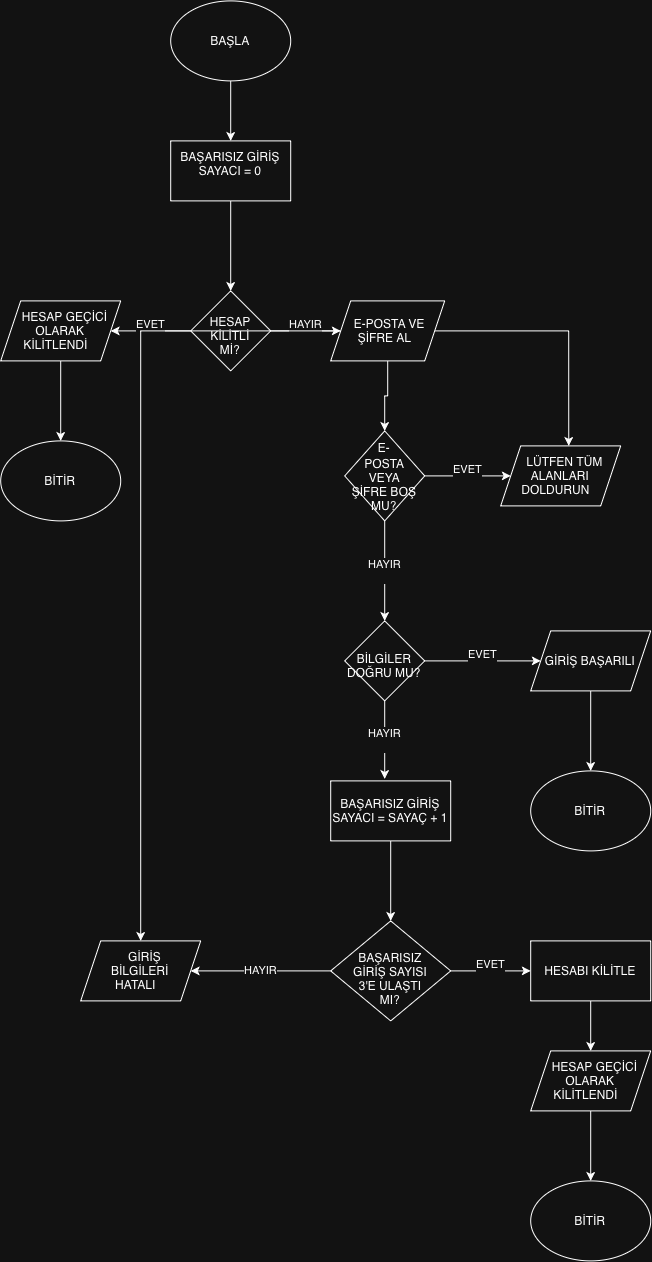

The diagram above was exported from draw.io. Its source (the exported page's mxGraphModel, read from the mxfile embedded in the PNG):
<mxGraphModel dx="1343" dy="1362" grid="1" gridSize="10" guides="1" tooltips="1" connect="1" arrows="1" fold="1" page="1" pageScale="1" pageWidth="1169" pageHeight="1654" math="0" shadow="0">
  <root>
    <mxCell id="0" />
    <mxCell id="1" parent="0" />
    <mxCell id="mUW_DdP1ggbPDY_2rovG-8" edge="1" parent="1" source="mUW_DdP1ggbPDY_2rovG-1" style="edgeStyle=orthogonalEdgeStyle;rounded=0;orthogonalLoop=1;jettySize=auto;html=1;exitX=0.5;exitY=1;exitDx=0;exitDy=0;entryX=0.5;entryY=0;entryDx=0;entryDy=0;" target="mUW_DdP1ggbPDY_2rovG-2">
      <mxGeometry relative="1" as="geometry" />
    </mxCell>
    <mxCell id="mUW_DdP1ggbPDY_2rovG-1" parent="1" style="ellipse;whiteSpace=wrap;html=1;shapeInside=1;" value="BAŞLA&lt;div&gt;&lt;br/&gt;&lt;/div&gt;" vertex="1">
      <mxGeometry height="80" width="120" x="260" y="40" as="geometry" />
    </mxCell>
    <mxCell id="mUW_DdP1ggbPDY_2rovG-9" edge="1" parent="1" source="mUW_DdP1ggbPDY_2rovG-2" style="edgeStyle=orthogonalEdgeStyle;rounded=0;orthogonalLoop=1;jettySize=auto;html=1;exitX=0.5;exitY=1;exitDx=0;exitDy=0;entryX=0.5;entryY=0;entryDx=0;entryDy=0;" target="mUW_DdP1ggbPDY_2rovG-3">
      <mxGeometry relative="1" as="geometry" />
    </mxCell>
    <mxCell id="mUW_DdP1ggbPDY_2rovG-2" parent="1" style="rounded=0;whiteSpace=wrap;html=1;" value="BAŞARISIZ GİRİŞ SAYACI = 0&lt;div&gt;&lt;br&gt;&lt;/div&gt;" vertex="1">
      <mxGeometry height="60" width="120" x="260" y="180" as="geometry" />
    </mxCell>
    <mxCell id="mUW_DdP1ggbPDY_2rovG-12" edge="1" parent="1" source="mUW_DdP1ggbPDY_2rovG-3" style="edgeStyle=orthogonalEdgeStyle;rounded=0;orthogonalLoop=1;jettySize=auto;html=1;exitX=0;exitY=0.5;exitDx=0;exitDy=0;" target="mUW_DdP1ggbPDY_2rovG-10" value="EVET&lt;div&gt;&lt;br&gt;&lt;/div&gt;">
      <mxGeometry relative="1" as="geometry" />
    </mxCell>
    <mxCell id="mUW_DdP1ggbPDY_2rovG-13" edge="1" parent="1" source="mUW_DdP1ggbPDY_2rovG-3" style="edgeStyle=orthogonalEdgeStyle;rounded=0;orthogonalLoop=1;jettySize=auto;html=1;exitX=1;exitY=0.5;exitDx=0;exitDy=0;entryX=0;entryY=0.5;entryDx=0;entryDy=0;" target="mUW_DdP1ggbPDY_2rovG-11" value="HAYIR&lt;div&gt;&lt;br&gt;&lt;/div&gt;">
      <mxGeometry relative="1" as="geometry" />
    </mxCell>
    <mxCell id="mUW_DdP1ggbPDY_2rovG-3" parent="1" style="rhombus;whiteSpace=wrap;html=1;shapeInside=1;" value="HESAP KİLİTLİ Mİ?&lt;br&gt;&lt;div&gt;&lt;br/&gt;&lt;/div&gt;" vertex="1">
      <mxGeometry height="80" width="80" x="280" y="330" as="geometry" />
    </mxCell>
    <mxCell id="mUW_DdP1ggbPDY_2rovG-21" edge="1" parent="1" source="mUW_DdP1ggbPDY_2rovG-10" style="edgeStyle=orthogonalEdgeStyle;rounded=0;orthogonalLoop=1;jettySize=auto;html=1;exitX=0.5;exitY=1;exitDx=0;exitDy=0;entryX=0.5;entryY=0;entryDx=0;entryDy=0;" target="mUW_DdP1ggbPDY_2rovG-14">
      <mxGeometry relative="1" as="geometry" />
    </mxCell>
    <mxCell id="mUW_DdP1ggbPDY_2rovG-10" parent="1" style="shape=parallelogram;perimeter=parallelogramPerimeter;whiteSpace=wrap;html=1;shapeInside=1;fixedSize=1;" value="HESAP GEÇİCİ OLARAK KİLİTLENDİ" vertex="1">
      <mxGeometry height="60" width="120" x="90" y="340" as="geometry" />
    </mxCell>
    <mxCell id="mUW_DdP1ggbPDY_2rovG-18" edge="1" parent="1" source="mUW_DdP1ggbPDY_2rovG-11" style="edgeStyle=orthogonalEdgeStyle;rounded=0;orthogonalLoop=1;jettySize=auto;html=1;entryX=0.5;entryY=0;entryDx=0;entryDy=0;" target="mUW_DdP1ggbPDY_2rovG-16" value="&lt;div&gt;&lt;br&gt;&lt;/div&gt;&lt;div&gt;&lt;br&gt;&lt;/div&gt;">
      <mxGeometry relative="1" as="geometry" />
    </mxCell>
    <mxCell id="mUW_DdP1ggbPDY_2rovG-51" edge="1" parent="1" source="mUW_DdP1ggbPDY_2rovG-11" style="edgeStyle=orthogonalEdgeStyle;rounded=0;orthogonalLoop=1;jettySize=auto;html=1;entryX=0.5;entryY=0;entryDx=0;entryDy=0;" target="mUW_DdP1ggbPDY_2rovG-49">
      <mxGeometry relative="1" as="geometry" />
    </mxCell>
    <mxCell id="mUW_DdP1ggbPDY_2rovG-11" parent="1" style="shape=parallelogram;perimeter=parallelogramPerimeter;whiteSpace=wrap;html=1;shapeInside=1;fixedSize=1;" value="E-POSTA VE ŞİFRE AL&lt;div&gt;&lt;br/&gt;&lt;/div&gt;" vertex="1">
      <mxGeometry height="60" width="114" x="420" y="340" as="geometry" />
    </mxCell>
    <mxCell id="mUW_DdP1ggbPDY_2rovG-14" parent="1" style="ellipse;whiteSpace=wrap;html=1;shapeInside=1;" value="BİTİR&lt;div&gt;&lt;br/&gt;&lt;/div&gt;" vertex="1">
      <mxGeometry height="80" width="120" x="90" y="480" as="geometry" />
    </mxCell>
    <mxCell id="mUW_DdP1ggbPDY_2rovG-23" edge="1" parent="1" source="mUW_DdP1ggbPDY_2rovG-16" style="edgeStyle=orthogonalEdgeStyle;rounded=0;orthogonalLoop=1;jettySize=auto;html=1;exitX=1;exitY=0.5;exitDx=0;exitDy=0;entryX=0;entryY=0.5;entryDx=0;entryDy=0;" target="mUW_DdP1ggbPDY_2rovG-22" value="EVET&lt;div&gt;&lt;br&gt;&lt;/div&gt;">
      <mxGeometry relative="1" as="geometry" />
    </mxCell>
    <mxCell id="mUW_DdP1ggbPDY_2rovG-29" edge="1" parent="1" source="mUW_DdP1ggbPDY_2rovG-16" style="edgeStyle=orthogonalEdgeStyle;rounded=0;orthogonalLoop=1;jettySize=auto;html=1;entryX=0.5;entryY=0;entryDx=0;entryDy=0;" target="mUW_DdP1ggbPDY_2rovG-28" value="HAYIR&lt;div&gt;&lt;br&gt;&lt;/div&gt;">
      <mxGeometry relative="1" as="geometry" />
    </mxCell>
    <mxCell id="mUW_DdP1ggbPDY_2rovG-16" parent="1" style="rhombus;whiteSpace=wrap;html=1;shapeInside=1;" value="E-POSTA VEYA ŞİFRE BOŞ MU?&lt;br&gt;&lt;div&gt;&lt;br&gt;&lt;/div&gt;" vertex="1">
      <mxGeometry height="90" width="80" x="434" y="470" as="geometry" />
    </mxCell>
    <mxCell id="mUW_DdP1ggbPDY_2rovG-22" parent="1" style="shape=parallelogram;perimeter=parallelogramPerimeter;whiteSpace=wrap;html=1;shapeInside=1;fixedSize=1;" value="LÜTFEN TÜM ALANLARI DOLDURUN&lt;br&gt;&lt;div&gt;&lt;br/&gt;&lt;/div&gt;" vertex="1">
      <mxGeometry height="60" width="120" x="590" y="485" as="geometry" />
    </mxCell>
    <mxCell id="mUW_DdP1ggbPDY_2rovG-24" edge="1" parent="1" source="mUW_DdP1ggbPDY_2rovG-11" style="edgeStyle=orthogonalEdgeStyle;rounded=0;orthogonalLoop=1;jettySize=auto;html=1;entryX=0.567;entryY=0;entryDx=0;entryDy=0;entryPerimeter=0;" target="mUW_DdP1ggbPDY_2rovG-22">
      <mxGeometry relative="1" as="geometry" />
    </mxCell>
    <mxCell id="mUW_DdP1ggbPDY_2rovG-32" edge="1" parent="1" source="mUW_DdP1ggbPDY_2rovG-28" style="edgeStyle=orthogonalEdgeStyle;rounded=0;orthogonalLoop=1;jettySize=auto;html=1;exitX=1;exitY=0.5;exitDx=0;exitDy=0;entryX=0;entryY=0.5;entryDx=0;entryDy=0;" target="mUW_DdP1ggbPDY_2rovG-31" value="EVET&lt;div&gt;&lt;br&gt;&lt;/div&gt;">
      <mxGeometry relative="1" as="geometry" />
    </mxCell>
    <mxCell id="mUW_DdP1ggbPDY_2rovG-28" parent="1" style="rhombus;whiteSpace=wrap;html=1;shapeInside=1;" value="BİLGİLER DOĞRU MU?&lt;div&gt;&lt;br/&gt;&lt;/div&gt;" vertex="1">
      <mxGeometry height="80" width="80" x="434" y="660" as="geometry" />
    </mxCell>
    <mxCell id="mUW_DdP1ggbPDY_2rovG-34" edge="1" parent="1" source="mUW_DdP1ggbPDY_2rovG-31" style="edgeStyle=orthogonalEdgeStyle;rounded=0;orthogonalLoop=1;jettySize=auto;html=1;entryX=0.5;entryY=0;entryDx=0;entryDy=0;" target="mUW_DdP1ggbPDY_2rovG-33">
      <mxGeometry relative="1" as="geometry" />
    </mxCell>
    <mxCell id="mUW_DdP1ggbPDY_2rovG-31" parent="1" style="shape=parallelogram;perimeter=parallelogramPerimeter;whiteSpace=wrap;html=1;shapeInside=1;fixedSize=1;" value="GİRİŞ BAŞARILI&lt;div&gt;&lt;br/&gt;&lt;/div&gt;" vertex="1">
      <mxGeometry height="60" width="120" x="620" y="670" as="geometry" />
    </mxCell>
    <mxCell id="mUW_DdP1ggbPDY_2rovG-33" parent="1" style="ellipse;whiteSpace=wrap;html=1;shapeInside=1;" value="BİTİR&lt;div&gt;&lt;br/&gt;&lt;/div&gt;" vertex="1">
      <mxGeometry height="80" width="120" x="620" y="810" as="geometry" />
    </mxCell>
    <mxCell id="mUW_DdP1ggbPDY_2rovG-40" edge="1" parent="1" source="mUW_DdP1ggbPDY_2rovG-36" style="edgeStyle=orthogonalEdgeStyle;rounded=0;orthogonalLoop=1;jettySize=auto;html=1;entryX=0.5;entryY=0;entryDx=0;entryDy=0;" target="mUW_DdP1ggbPDY_2rovG-39">
      <mxGeometry relative="1" as="geometry" />
    </mxCell>
    <mxCell id="mUW_DdP1ggbPDY_2rovG-36" parent="1" style="rounded=0;whiteSpace=wrap;html=1;" value="&lt;div&gt;BAŞARISIZ GİRİŞ SAYACI = SAYAÇ + 1&lt;/div&gt;" vertex="1">
      <mxGeometry height="60" width="120" x="420" y="820" as="geometry" />
    </mxCell>
    <mxCell id="mUW_DdP1ggbPDY_2rovG-38" edge="1" parent="1" source="mUW_DdP1ggbPDY_2rovG-28" style="edgeStyle=orthogonalEdgeStyle;rounded=0;orthogonalLoop=1;jettySize=auto;html=1;entryX=0.45;entryY=-0.033;entryDx=0;entryDy=0;entryPerimeter=0;" target="mUW_DdP1ggbPDY_2rovG-36" value="HAYIR&lt;div&gt;&lt;br&gt;&lt;/div&gt;">
      <mxGeometry relative="1" as="geometry" />
    </mxCell>
    <mxCell id="mUW_DdP1ggbPDY_2rovG-42" edge="1" parent="1" source="mUW_DdP1ggbPDY_2rovG-39" style="edgeStyle=orthogonalEdgeStyle;rounded=0;orthogonalLoop=1;jettySize=auto;html=1;entryX=0;entryY=0.5;entryDx=0;entryDy=0;" target="mUW_DdP1ggbPDY_2rovG-41" value="EVET&lt;div&gt;&lt;br&gt;&lt;/div&gt;">
      <mxGeometry relative="1" as="geometry" />
    </mxCell>
    <mxCell id="mUW_DdP1ggbPDY_2rovG-50" edge="1" parent="1" source="mUW_DdP1ggbPDY_2rovG-39" style="edgeStyle=orthogonalEdgeStyle;rounded=0;orthogonalLoop=1;jettySize=auto;html=1;entryX=1;entryY=0.5;entryDx=0;entryDy=0;" target="mUW_DdP1ggbPDY_2rovG-49" value="&lt;br&gt;&lt;div&gt;HAYIR&lt;/div&gt;&lt;div&gt;&lt;br&gt;&lt;/div&gt;">
      <mxGeometry relative="1" as="geometry" />
    </mxCell>
    <mxCell id="mUW_DdP1ggbPDY_2rovG-39" parent="1" style="rhombus;whiteSpace=wrap;html=1;shapeInside=1;" value="BAŞARISIZ GİRİŞ SAYISI 3'E ULAŞTI MI?&lt;div&gt;&lt;br/&gt;&lt;/div&gt;" vertex="1">
      <mxGeometry height="100" width="120" x="420" y="960" as="geometry" />
    </mxCell>
    <mxCell id="mUW_DdP1ggbPDY_2rovG-44" edge="1" parent="1" source="mUW_DdP1ggbPDY_2rovG-41" style="edgeStyle=orthogonalEdgeStyle;rounded=0;orthogonalLoop=1;jettySize=auto;html=1;entryX=0.5;entryY=0;entryDx=0;entryDy=0;" target="mUW_DdP1ggbPDY_2rovG-43">
      <mxGeometry relative="1" as="geometry" />
    </mxCell>
    <mxCell id="mUW_DdP1ggbPDY_2rovG-41" parent="1" style="rounded=0;whiteSpace=wrap;html=1;" value="HESABI KİLİTLE" vertex="1">
      <mxGeometry height="60" width="120" x="620" y="980" as="geometry" />
    </mxCell>
    <mxCell id="mUW_DdP1ggbPDY_2rovG-48" edge="1" parent="1" source="mUW_DdP1ggbPDY_2rovG-43" style="edgeStyle=orthogonalEdgeStyle;rounded=0;orthogonalLoop=1;jettySize=auto;html=1;entryX=0.5;entryY=0;entryDx=0;entryDy=0;" target="mUW_DdP1ggbPDY_2rovG-47">
      <mxGeometry relative="1" as="geometry" />
    </mxCell>
    <mxCell id="mUW_DdP1ggbPDY_2rovG-43" parent="1" style="shape=parallelogram;perimeter=parallelogramPerimeter;whiteSpace=wrap;html=1;shapeInside=1;fixedSize=1;" value="HESAP GEÇİCİ OLARAK KİLİTLENDİ" vertex="1">
      <mxGeometry height="60" width="120" x="620" y="1090" as="geometry" />
    </mxCell>
    <mxCell id="mUW_DdP1ggbPDY_2rovG-47" parent="1" style="ellipse;whiteSpace=wrap;html=1;shapeInside=1;" value="BİTİR" vertex="1">
      <mxGeometry height="80" width="120" x="620" y="1220" as="geometry" />
    </mxCell>
    <mxCell id="mUW_DdP1ggbPDY_2rovG-49" parent="1" style="shape=parallelogram;perimeter=parallelogramPerimeter;whiteSpace=wrap;html=1;shapeInside=1;fixedSize=1;" value="GİRİŞ BİLGİLERİ HATALI" vertex="1">
      <mxGeometry height="60" width="120" x="170" y="980" as="geometry" />
    </mxCell>
  </root>
</mxGraphModel>